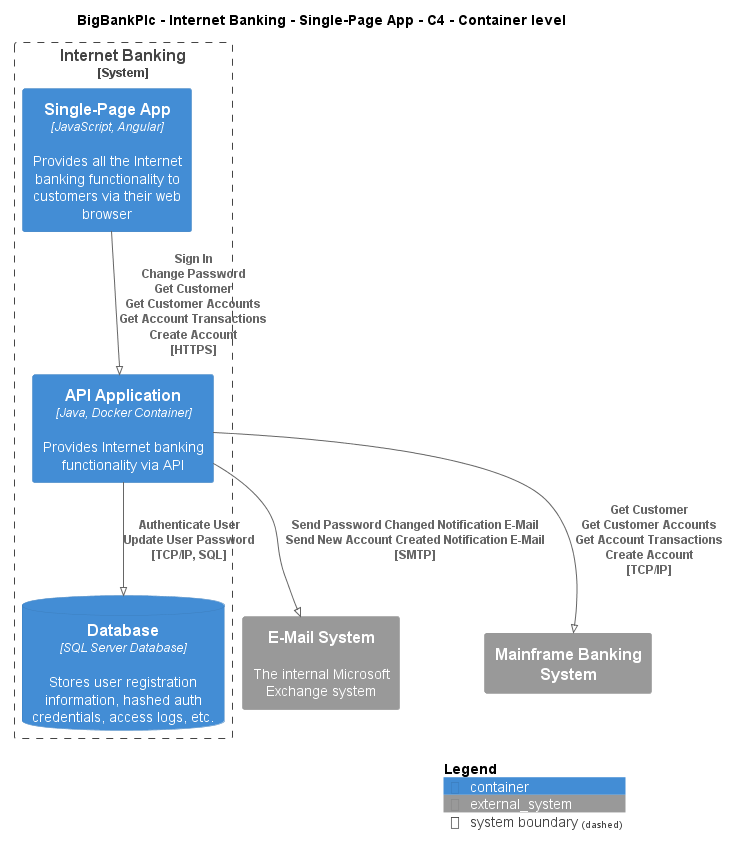

The diagram above was rendered by PlantUML. Its source (embedded in the PNG):
@startuml
!pragma layout smetana
!include ..\..\..\..\..\.c4s\C4_Container.puml

AddElementTag("c4interflow:lifecycle:new", $bgColor=green, $fontColor=#ffffff, $borderColor=green, $shadowing="False")
AddElementTag("c4interflow:lifecycle:changed", $bgColor=orange, $fontColor=#ffffff, $borderColor=orange, $shadowing="False")
AddElementTag("c4interflow:lifecycle:removed", $bgColor=red, $fontColor=#ffffff, $borderColor=red, $shadowing="False")

AddRelTag("c4interflow:lifecycle:new", $textColor=green, $lineColor=green)
AddRelTag("c4interflow:lifecycle:changed", $textColor=orange, $lineColor=orange)
AddRelTag("c4interflow:lifecycle:removed", $textColor=red, $lineColor=red)

SHOW_PERSON_PORTRAIT()
LAYOUT_TOP_DOWN()

skinparam linetype polyline

title BigBankPlc - Internet Banking - Single-Page App - C4 - Container level


System_Boundary(BigBankPlc.SoftwareSystems.InternetBanking, "Internet Banking") {
    Container(BigBankPlc.SoftwareSystems.InternetBanking.Containers.SinglePageApp, "Single-Page App", "JavaScript, Angular", "Provides all the Internet banking functionality to customers via their web browser")
    Container(BigBankPlc.SoftwareSystems.InternetBanking.Containers.APIApplication, "API Application", "Java, Docker Container", "Provides Internet banking functionality via API")
    ContainerDb(BigBankPlc.SoftwareSystems.InternetBanking.Containers.Database, "Database", "SQL Server Database", "Stores user registration information, hashed auth credentials, access logs, etc.")
}
System_Ext(BigBankPlc.SoftwareSystems.EMailSystem, "E-Mail System", "The internal Microsoft Exchange system")
System_Ext(BigBankPlc.SoftwareSystems.MainframeBankingSystem, "Mainframe Banking System", "")

Rel(BigBankPlc.SoftwareSystems.InternetBanking.Containers.SinglePageApp, BigBankPlc.SoftwareSystems.InternetBanking.Containers.APIApplication, "Sign In\nChange Password\nGet Customer\nGet Customer Accounts\nGet Account Transactions\nCreate Account\n[HTTPS]", $tags='protocol:https')
Rel(BigBankPlc.SoftwareSystems.InternetBanking.Containers.APIApplication, BigBankPlc.SoftwareSystems.InternetBanking.Containers.Database, "Authenticate User\nUpdate User Password\n[TCP/IP, SQL]", $tags='protocol:tcp/ip, sql')
Rel(BigBankPlc.SoftwareSystems.InternetBanking.Containers.APIApplication, BigBankPlc.SoftwareSystems.EMailSystem, "Send Password Changed Notification E-Mail\nSend New Account Created Notification E-Mail\n[SMTP]", $tags='protocol:smtp')
Rel(BigBankPlc.SoftwareSystems.InternetBanking.Containers.APIApplication, BigBankPlc.SoftwareSystems.MainframeBankingSystem, "Get Customer\nGet Customer Accounts\nGet Account Transactions\nCreate Account\n[TCP/IP]", $tags='protocol:tcp/ip')


SHOW_LEGEND()
@enduml